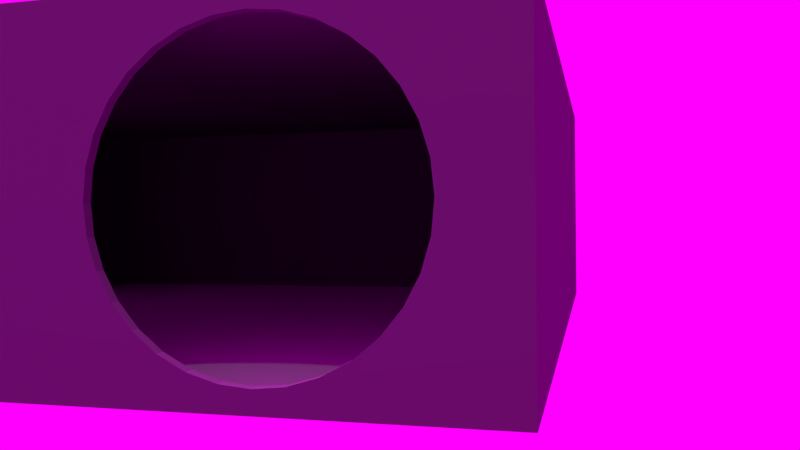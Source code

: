 # Source: sl-computermitinhalt.blend  (saved by Blender 2.75.0; exported with 4.5.12 LTS)
import bpy
from mathutils import Matrix  # noqa: F401  (used for matrix-valued properties, if any)

bpy.ops.wm.read_factory_settings(use_empty=True)
scene = bpy.context.scene
scene.name = 'Scene'

# ---- collections
col_collection_1 = bpy.data.collections.new('Collection 1'); scene.collection.children.link(col_collection_1)
col_motherboard1 = bpy.data.collections.new('motherboard1')  # instanced only; not linked into the scene
col_kuehler = bpy.data.collections.new('kuehler')  # instanced only; not linked into the scene
col_lueftungsgitter = bpy.data.collections.new('lueftungsgitter')  # instanced only; not linked into the scene
col_luefter = bpy.data.collections.new('luefter')  # instanced only; not linked into the scene

# ---- images (referenced by path relative to the original .blend; pixels are not part of the script)
import os
ASSET_DIR = os.environ.get("B2B_ASSET_DIR", "")  # directory of the original .blend (textures are referenced by path, not embedded)
HERE = os.path.dirname(os.path.abspath(__file__))  # packed textures are extracted next to this script under _unpacked/

def load_image(name, relpath, width, height, colorspace="sRGB"):
    """Load a texture the original file referenced (path relative to the .blend, or extracted next to this script)."""
    p = next((c for c in (os.path.join(HERE, relpath), os.path.join(ASSET_DIR, relpath)) if relpath and os.path.exists(c)), "")
    if p:
        img = bpy.data.images.load(p, check_existing=True)
        img.name = name
    else:  # same state as the original file: an image datablock whose file is absent (Cycles renders it pink)
        img = bpy.data.images.new(name, width, height)
        img.source = "FILE"
        img.filepath = "//" + (relpath or name)
    img.colorspace_settings.name = colorspace
    return img
img_sl_dust_png = load_image('sl-dust.png', '', 1024, 1024, 'sRGB')
img_sl_sky_jpg = load_image('sl-sky.jpg', 'sl-sky.jpg', 1024, 1024, 'sRGB')

# ---- materials (node trees are filled in below, after node groups)
mat_material = bpy.data.materials.new('Material')
mat_material.alpha_threshold = 0.0
mat_material.roughness = 0.5
mat_material.line_color = (0.0, 0.0, 0.0, 1.0)
mat_staubig = bpy.data.materials.new('staubig')
mat_staubig.alpha_threshold = 0.0
mat_staubig.diffuse_color = (0.2063, 0.002622, 0.00639, 1.0)
mat_staubig.specular_color = (0.35, 0.35, 0.35)
mat_staubig.roughness = 0.5
mat_staubig.specular_intensity = 1.0

# ---- material node trees
mat_material.use_nodes = True; mat_material.node_tree.nodes.clear()
_N = mat_material.node_tree.nodes; _L = mat_material.node_tree.links
n0 = _N.new('ShaderNodeOutputMaterial'); n0.name = 'Material Output'; n0.location = (300, 300)
n1 = _N.new('ShaderNodeBsdfDiffuse'); n1.name = 'Diffuse BSDF'; n1.location = (10, 300)
_L.new(n1.outputs[0], n0.inputs[0])
n0.is_active_output = True
mat_staubig.use_nodes = True; mat_staubig.node_tree.nodes.clear()
_N = mat_staubig.node_tree.nodes; _L = mat_staubig.node_tree.links
n0 = _N.new('ShaderNodeMixShader'); n0.name = 'Mix Shader.002'; n0.location = (220, -274)
n1 = _N.new('ShaderNodeBsdfAnisotropic'); n1.name = 'Glossy BSDF.002'; n1.location = (-5, -360)
n1.distribution = 'BECKMANN'
n1.inputs[0].default_value = (1.0, 1.0, 1.0, 1.0)
n2 = _N.new('ShaderNodeMixShader'); n2.name = 'Mix Shader.001'; n2.location = (415, -130)
n3 = _N.new('ShaderNodeBsdfAnisotropic'); n3.name = 'Glossy BSDF'; n3.location = (-5, -197)
n3.distribution = 'GGX'
n3.inputs[0].default_value = (1.0, 1.0, 1.0, 1.0)
n4 = _N.new('ShaderNodeMapping'); n4.name = 'Mapping'; n4.location = (75, 686)
n4.inputs[3].default_value = (0.3, 0.3, 0.3)
n5 = _N.new('ShaderNodeTexImage'); n5.name = 'Image Texture.004'; n5.location = (365, 675)
n5.width = 140
n5.image = img_sl_dust_png
n5.projection = 'BOX'
n5.projection_blend = 0.3
n6 = _N.new('ShaderNodeTexCoord'); n6.name = 'Texture Coordinate'; n6.location = (-115, 668)
n7 = _N.new('ShaderNodeSeparateColor'); n7.name = 'Separate RGB'; n7.location = (-11, 830)
n8 = _N.new('ShaderNodeLayerWeight'); n8.name = 'Layer Weight.001'; n8.location = (-11, 960)
n9 = _N.new('ShaderNodeGamma'); n9.name = 'Gamma'; n9.location = (367, 807)
n9.inputs[1].default_value = 2.2
n10 = _N.new('ShaderNodeMix'); n10.name = 'Mix'; n10.location = (179, 882)
n10.data_type = 'RGBA'
n10.clamp_result = True
n10.inputs[0].default_value = 0.65
n11 = _N.new('ShaderNodeMix'); n11.name = 'Mix.006'; n11.location = (-198, 882)
n11.data_type = 'RGBA'
n11.clamp_result = True
n11.inputs[0].default_value = 1.0
n12 = _N.new('ShaderNodeNewGeometry'); n12.name = 'Geometry'; n12.location = (-379, 916)
n13 = _N.new('ShaderNodeMix'); n13.name = 'Mix.008'; n13.location = (599, 805)
n13.data_type = 'RGBA'
n13.blend_type = 'OVERLAY'
n13.inputs[0].default_value = 1.0
n14 = _N.new('ShaderNodeMath'); n14.name = 'Math.004'; n14.location = (55, -154)
n14.hide = True
n14.use_clamp = True
n14.inputs[0].default_value = 0.0
n15 = _N.new('ShaderNodeMath'); n15.name = 'Math.005'; n15.location = (-131, -293)
n15.hide = True
n15.use_clamp = True
n15.inputs[0].default_value = 0.1306
n16 = _N.new('ShaderNodeMath'); n16.name = 'Math.006'; n16.location = (-131, -455)
n16.hide = True
n16.use_clamp = True
n16.inputs[0].default_value = 0.3429
n17 = _N.new('NodeReroute'); n17.name = 'Reroute.010'; n17.location = (-211, -171)
n17.width = 16
n17.socket_idname = 'NodeSocketFloat'
n18 = _N.new('ShaderNodeBsdfAnisotropic'); n18.name = 'Glossy BSDF.001'; n18.location = (215, -115)
n18.distribution = 'GGX'
n18.inputs[0].default_value = (1.0, 1.0, 1.0, 1.0)
n19 = _N.new('ShaderNodeLayerWeight'); n19.name = 'Layer Weight.002'; n19.location = (-20, 239)
n19.inputs[0].default_value = 0.25
n20 = _N.new('ShaderNodeMath'); n20.name = 'Math.003'; n20.location = (460, 256)
n20.operation = 'MULTIPLY'
n21 = _N.new('ShaderNodeRGBCurve'); n21.name = 'RGB Curves'; n21.location = (170, 339)
_c = n21.mapping.curves[3]
while len(_c.points) > 2: _c.points.remove(_c.points[-1])
_c.points[0].location = (0.0, 0.0); _c.points[0].handle_type = 'AUTO'
_c.points[1].location = (0.74091, 0.25); _c.points[1].handle_type = 'AUTO'
_p = _c.points.new(1.0, 1.0); _p.handle_type = 'AUTO'
n21.mapping.update()
n22 = _N.new('NodeReroute'); n22.name = 'Reroute.005'; n22.location = (809, -22)
n22.width = 16
n22.socket_idname = 'NodeSocketShader'
n23 = _N.new('NodeReroute'); n23.name = 'Reroute.007'; n23.location = (809, -1)
n23.width = 16
n23.socket_idname = 'NodeSocketFloat'
n24 = _N.new('NodeReroute'); n24.name = 'Reroute.006'; n24.location = (809, -43)
n24.width = 16
n24.socket_idname = 'NodeSocketShader'
n25 = _N.new('NodeReroute'); n25.name = 'Reroute.002'; n25.location = (990, 378)
n25.width = 16
n25.socket_idname = 'NodeSocketFloat'
n26 = _N.new('NodeReroute'); n26.name = 'Reroute.001'; n26.location = (-209, 378)
n26.label = 'Roughness'
n26.width = 16
n26.socket_idname = 'NodeSocketFloat'
n27 = _N.new('ShaderNodeMath'); n27.name = 'Math.002'; n27.location = (789, 796)
n27.mute = True
n27.operation = 'MULTIPLY'
n27.use_clamp = True
n27.inputs[1].default_value = 2.0
n28 = _N.new('ShaderNodeBsdfDiffuse'); n28.name = 'Diffuse BSDF.002'; n28.location = (882, -73)
n28.label = 'Dust'
n28.inputs[0].default_value = (0.5443, 0.5443, 0.5443, 1.0)
n28.inputs[1].default_value = 1.0
n29 = _N.new('ShaderNodeOutputMaterial'); n29.name = 'Material Output'; n29.location = (1267, 85)
n30 = _N.new('ShaderNodeBsdfDiffuse'); n30.name = 'Diffuse BSDF.005'; n30.location = (215, 12)
n30.inputs[0].default_value = (0.1384, 0.1384, 0.1384, 1.0)
n31 = _N.new('ShaderNodeMixShader'); n31.name = 'Mix Shader.005'; n31.location = (1077, 97)
n32 = _N.new('ShaderNodeMixShader'); n32.name = 'Mix Shader'; n32.location = (887, 55)
n32.label = 'Clean Material'
n33 = _N.new('ShaderNodeMath'); n33.name = 'Math'; n33.location = (0, 0)
n33.operation = 'POWER'
n34 = _N.new('ShaderNodeMath'); n34.name = 'Math.001'; n34.location = (0, 0)
n34.operation = 'POWER'
n35 = _N.new('ShaderNodeMath'); n35.name = 'Math.007'; n35.location = (0, 0)
n35.operation = 'POWER'
_L.new(n23.outputs[0], n32.inputs[0])
_L.new(n24.outputs[0], n32.inputs[2])
_L.new(n18.outputs[0], n2.inputs[1])
_L.new(n0.outputs[0], n2.inputs[2])
_L.new(n3.outputs[0], n0.inputs[1])
_L.new(n1.outputs[0], n0.inputs[2])
_L.new(n8.outputs[1], n10.inputs[6])
_L.new(n28.outputs[0], n31.inputs[2])
_L.new(n2.outputs[0], n24.inputs[0])
_L.new(n7.outputs[2], n10.inputs[7])
_L.new(n19.outputs[1], n21.inputs[1])
_L.new(n21.outputs[0], n20.inputs[0])
_L.new(n25.outputs[0], n31.inputs[0])
_L.new(n10.outputs[2], n9.inputs[0])
_L.new(n11.outputs[2], n7.inputs[0])
_L.new(n12.outputs[1], n11.inputs[7])
_L.new(n13.outputs[2], n27.inputs[0])
_L.new(n30.outputs[0], n22.inputs[0])
_L.new(n20.outputs[0], n23.inputs[0])
_L.new(n26.outputs[0], n17.inputs[0])
_L.new(n17.outputs[0], n14.inputs[1])
_L.new(n17.outputs[0], n15.inputs[1])
_L.new(n17.outputs[0], n16.inputs[1])
_L.new(n9.outputs[0], n13.inputs[6])
_L.new(n5.outputs[0], n13.inputs[7])
_L.new(n4.outputs[0], n5.inputs[0])
_L.new(n6.outputs[3], n4.inputs[0])
_L.new(n31.outputs[0], n29.inputs[0])
_L.new(n25.outputs[0], n26.inputs[0])
_L.new(n27.outputs[0], n25.inputs[0])
_L.new(n22.outputs[0], n31.inputs[1])
_L.new(n14.outputs[0], n33.inputs[0])
_L.new(n33.outputs[0], n18.inputs[1])
_L.new(n16.outputs[0], n34.inputs[0])
_L.new(n34.outputs[0], n1.inputs[1])
_L.new(n15.outputs[0], n35.inputs[0])
_L.new(n35.outputs[0], n3.inputs[1])
n29.is_active_output = True

# ---- world
world_world = bpy.data.worlds.new('World'); scene.world = world_world
world_world.use_nodes = True; world_world.node_tree.nodes.clear()
_N = world_world.node_tree.nodes; _L = world_world.node_tree.links
n0 = _N.new('ShaderNodeOutputWorld'); n0.name = 'World Output'; n0.location = (300, 300)
n1 = _N.new('ShaderNodeBackground'); n1.name = 'Background'; n1.location = (10, 300)
n2 = _N.new('ShaderNodeTexEnvironment'); n2.name = 'Environment Texture'; n2.location = (-180, 300)
n2.width = 140
n2.image = img_sl_sky_jpg
_L.new(n1.outputs[0], n0.inputs[0])
_L.new(n2.outputs[0], n1.inputs[0])
n0.is_active_output = True
world_world.color = (0.05088, 0.05088, 0.05088)
world_world.use_sun_shadow = False
world_world.sun_shadow_jitter_overblur = 0.0
world_world.cycles.sampling_method = 'MANUAL'
world_world.cycles.sample_map_resolution = 256

# ---- cameras
cam_camera = bpy.data.cameras.new('Camera')
cam_camera.sensor_fit = 'HORIZONTAL'
cam_camera.clip_start = 0.001
cam_camera.clip_end = 100.0
cam_camera.lens = 35.0
cam_camera.ortho_scale = 7.314
cam_camera.dof.focus_distance = 0.0

# ---- lights
light_lamp = bpy.data.lights.new('Lamp', 'POINT')
light_lamp.transmission_factor = 0.0
light_lamp.cutoff_distance = 30.0
light_lamp.energy = 100.0
light_lamp.shadow_buffer_clip_start = 1.001
light_lamp.shadow_soft_size = 0.1
light_lamp.shadow_maximum_resolution = 0.006
light_lamp.use_absolute_resolution = True
light_lamp.cycles.use_multiple_importance_sampling = False

# ---- meshes
me_cylinder = bpy.data.meshes.new('Cylinder')
me_cylinder.from_pydata([(0.0, 1.0, -1.0), (0.0, 1.0, 1.0), (0.1951, 0.9808, -1.0), (0.1951, 0.9808, 1.0), (0.3827, 0.9239, -1.0), (0.3827, 0.9239, 1.0), (0.5556, 0.8315, -1.0), (0.5556, 0.8315, 1.0), (0.7071, 0.7071, -1.0), (0.7071, 0.7071, 1.0), (0.8315, 0.5556, -1.0), (0.8315, 0.5556, 1.0), (0.9239, 0.3827, -1.0), (0.9239, 0.3827, 1.0), (0.9808, 0.1951, -1.0), (0.9808, 0.1951, 1.0), (1.0, 7.55e-08, -1.0), (1.0, 7.55e-08, 1.0), (0.9808, -0.1951, -1.0), (0.9808, -0.1951, 1.0), (0.9239, -0.3827, -1.0), (0.9239, -0.3827, 1.0), (0.8315, -0.5556, -1.0), (0.8315, -0.5556, 1.0), (0.7071, -0.7071, -1.0), (0.7071, -0.7071, 1.0), (0.5556, -0.8315, -1.0), (0.5556, -0.8315, 1.0), (0.3827, -0.9239, -1.0), (0.3827, -0.9239, 1.0), (0.1951, -0.9808, -1.0), (0.1951, -0.9808, 1.0), (-3.258e-07, -1.0, -1.0), (-3.258e-07, -1.0, 1.0), (-0.1951, -0.9808, -1.0), (-0.1951, -0.9808, 1.0), (-0.3827, -0.9239, -1.0), (-0.3827, -0.9239, 1.0), (-0.5556, -0.8315, -1.0), (-0.5556, -0.8315, 1.0), (-0.7071, -0.7071, -1.0), (-0.7071, -0.7071, 1.0), (-0.8315, -0.5556, -1.0), (-0.8315, -0.5556, 1.0), (-0.9239, -0.3827, -1.0), (-0.9239, -0.3827, 1.0), (-0.9808, -0.1951, -1.0), (-0.9808, -0.1951, 1.0), (-1.0, 9.656e-07, -1.0), (-1.0, 9.656e-07, 1.0), (-0.9808, 0.1951, -1.0), (-0.9808, 0.1951, 1.0), (-0.9239, 0.3827, -1.0), (-0.9239, 0.3827, 1.0), (-0.8315, 0.5556, -1.0), (-0.8315, 0.5556, 1.0), (-0.7071, 0.7071, -1.0), (-0.7071, 0.7071, 1.0), (-0.5556, 0.8315, -1.0), (-0.5556, 0.8315, 1.0), (-0.3827, 0.9239, -1.0), (-0.3827, 0.9239, 1.0), (-0.1951, 0.9808, -1.0), (-0.1951, 0.9808, 1.0)], [], [(0, 1, 3, 2), (2, 3, 5, 4), (4, 5, 7, 6), (6, 7, 9, 8), (8, 9, 11, 10), (10, 11, 13, 12), (12, 13, 15, 14), (14, 15, 17, 16), (16, 17, 19, 18), (18, 19, 21, 20), (20, 21, 23, 22), (22, 23, 25, 24), (24, 25, 27, 26), (26, 27, 29, 28), (28, 29, 31, 30), (30, 31, 33, 32), (32, 33, 35, 34), (34, 35, 37, 36), (36, 37, 39, 38), (38, 39, 41, 40), (40, 41, 43, 42), (42, 43, 45, 44), (44, 45, 47, 46), (46, 47, 49, 48), (48, 49, 51, 50), (50, 51, 53, 52), (52, 53, 55, 54), (54, 55, 57, 56), (56, 57, 59, 58), (58, 59, 61, 60), (3, 1, 63, 61, 59, 57, 55, 53, 51, 49, 47, 45, 43, 41, 39, 37, 35, 33, 31, 29, 27, 25, 23, 21, 19, 17, 15, 13, 11, 9, 7, 5), (62, 63, 1, 0), (60, 61, 63, 62), (0, 2, 4, 6, 8, 10, 12, 14, 16, 18, 20, 22, 24, 26, 28, 30, 32, 34, 36, 38, 40, 42, 44, 46, 48, 50, 52, 54, 56, 58, 60, 62)])
me_cylinder.use_remesh_preserve_volume = False
me_cylinder.use_remesh_preserve_attributes = False
me_cylinder.use_mirror_vertex_groups = False
me_cylinder.update()
me_cube_002 = bpy.data.meshes.new('Cube.002')
me_cube_002.from_pydata([(-1.0, -1.0, -1.0), (-1.0, -1.0, 1.0), (-1.0, 1.0, -1.0), (-1.0, 1.0, 1.0), (1.0, -1.0, -1.0), (1.0, -1.0, 1.0), (1.0, 1.0, -1.0), (1.0, 1.0, 1.0)], [], [(1, 3, 2, 0), (3, 7, 6, 2), (7, 5, 4, 6), (5, 1, 0, 4), (0, 2, 6, 4), (5, 7, 3, 1)])
me_cube_002.use_remesh_preserve_volume = False
me_cube_002.use_remesh_preserve_attributes = False
me_cube_002.use_mirror_vertex_groups = False
me_cube_002.update()
me_cube = bpy.data.meshes.new('Cube')
me_cube.from_pydata([(1.0, 1.0, -1.0), (1.0, -1.0, -1.0), (-1.0, -1.0, -1.0), (-1.0, 1.0, -1.0), (1.0, 1.0, 1.0), (1.0, -1.0, 1.0), (-1.0, -1.0, 1.0), (-1.0, 1.0, 1.0)], [], [(0, 1, 2, 3), (4, 7, 6, 5), (0, 4, 5, 1), (1, 5, 6, 2), (2, 6, 7, 3), (4, 0, 3, 7)])
me_cube.materials.append(mat_material)
me_cube.use_remesh_preserve_volume = False
me_cube.use_remesh_preserve_attributes = False
me_cube.use_mirror_vertex_groups = False
me_cube.update()
me_cube_001 = bpy.data.meshes.new('Cube.001')
me_cube_001.from_pydata([(1.0, 1.0, -1.0), (1.0, -1.0, -1.0), (-1.0, -1.0, -1.0), (-1.0, 1.0, -1.0), (1.0, 1.0, 1.0), (1.0, -1.0, 1.0), (-1.0, -1.0, 1.0), (-1.0, 1.0, 1.0)], [], [(0, 1, 2, 3), (4, 7, 6, 5), (0, 4, 5, 1), (1, 5, 6, 2), (2, 6, 7, 3), (4, 0, 3, 7)])
me_cube_001.materials.append(mat_staubig)
me_cube_001.use_remesh_preserve_volume = False
me_cube_001.use_remesh_preserve_attributes = False
me_cube_001.use_mirror_vertex_groups = False
me_cube_001.update()

# ---- objects
ob_motherboard1 = bpy.data.objects.new('motherboard1', None)
ob_kuehler = bpy.data.objects.new('kuehler', None)
ob_lueftungsgitter = bpy.data.objects.new('lueftungsgitter', None)
ob_cylinder = bpy.data.objects.new('Cylinder', me_cylinder)
ob_cube_002 = bpy.data.objects.new('Cube.002', me_cube_002)
ob_cube = bpy.data.objects.new('Cube', me_cube)
ob_cube_001 = bpy.data.objects.new('Cube.001', me_cube_001)
ob_lamp = bpy.data.objects.new('Lamp', light_lamp)
ob_camera = bpy.data.objects.new('Camera', cam_camera)
ob_cylinder_001 = bpy.data.objects.new('Cylinder.001', None)
ob_cylinder_003 = bpy.data.objects.new('Cylinder.003', None)
ob_luefter = bpy.data.objects.new('luefter', None)

# ---- transforms, parenting, visibility, modifiers, constraints
ob_motherboard1.location = (-0.0637, -0.01023, -0.3524)
ob_motherboard1.rotation_euler = (0.0, -0.0, 3.142)
ob_motherboard1.empty_image_offset = (0.0, 0.0)
ob_motherboard1.show_instancer_for_render = False
ob_motherboard1.instance_type = 'COLLECTION'
ob_motherboard1.lineart.crease_threshold = 0.0
ob_kuehler.location = (-0.4734, -0.06736, -0.3345)
ob_kuehler.rotation_euler = (0.0, -0.0, 1.571)
ob_kuehler.scale = (0.1186, 0.1186, 0.1186)
ob_kuehler.empty_image_offset = (0.0, 0.0)
ob_kuehler.show_instancer_for_render = False
ob_kuehler.instance_type = 'COLLECTION'
ob_kuehler.lineart.crease_threshold = 0.0
ob_lueftungsgitter.location = (1.212, 0.6587, -0.000886)
ob_lueftungsgitter.rotation_euler = (-1.571, 0.7854, -1.571)
ob_lueftungsgitter.scale = (0.0616, 0.0616, 0.0616)
ob_lueftungsgitter.empty_image_offset = (0.0, 0.0)
ob_lueftungsgitter.show_instancer_for_render = False
ob_lueftungsgitter.instance_type = 'COLLECTION'
ob_lueftungsgitter.lineart.crease_threshold = 0.0
ob_cylinder.location = (1.089, 0.6606, 0.0)
ob_cylinder.rotation_euler = (1.571, -0.0, 1.571)
ob_cylinder.scale = (0.3626, 0.3626, 0.3626)
ob_cylinder.hide_viewport = True
ob_cylinder.hide_render = True
ob_cylinder.lineart.crease_threshold = 0.0
ob_cube_002.location = (0.7004, -1.261, 0.0)
ob_cube_002.scale = (0.3745, 0.3745, 0.3745)
ob_cube_002.hide_viewport = True
ob_cube_002.hide_render = True
ob_cube_002.lineart.crease_threshold = 0.0
ob_cube.location = (0.0, 0.0, 0.0)
ob_cube.scale = (1.177, 1.177, 0.3908)
ob_cube.lock_rotations_4d = False
ob_cube.empty_display_type = 'ARROWS'
ob_cube.hide_viewport = True
ob_cube.hide_render = True
ob_cube.lineart.crease_threshold = 0.0
ob_cube_001.location = (0.0, 0.0, 0.0)
ob_cube_001.scale = (1.202, 1.202, 0.4151)
ob_cube_001.lock_rotations_4d = False
ob_cube_001.empty_display_type = 'ARROWS'
ob_cube_001.lineart.crease_threshold = 0.0
_m = ob_cube_001.modifiers.new('Boolean', 'BOOLEAN')
_m.object = ob_cube
_m.solver = 'FAST'
_m = ob_cube_001.modifiers.new('Boolean.001', 'BOOLEAN')
_m.object = ob_cube_002
_m.solver = 'FAST'
_m = ob_cube_001.modifiers.new('Boolean.002', 'BOOLEAN')
_m.object = ob_cylinder
_m.solver = 'FAST'
ob_lamp.location = (4.076, 1.005, 5.904)
ob_lamp.rotation_euler = (0.6503, 0.05522, 1.866)
ob_lamp.lock_rotations_4d = False
ob_lamp.empty_display_type = 'ARROWS'
ob_lamp.color = (0.0, 0.0, 0.0, 0.0)
ob_lamp.lineart.crease_threshold = 0.0
ob_camera.location = (2.567, 1.308, -0.03153)
ob_camera.rotation_euler = (1.557, 0.012, 1.821)
ob_camera.lock_rotations_4d = False
ob_camera.empty_display_type = 'ARROWS'
ob_camera.color = (0.0, 0.0, 0.0, 0.0)
ob_camera.display_type = 'WIRE'
ob_camera.lineart.crease_threshold = 0.0
ob_cylinder_001.location = (0.0, 0.0, 0.0)
ob_cylinder_003.location = (0.0, 0.0, 0.0)
ob_luefter.location = (1.125, 0.6587, -0.000886)
ob_luefter.rotation_euler = (-3.142, 1.571, 0.0)
ob_luefter.scale = (0.08041, 0.08041, 0.08041)
ob_luefter.empty_image_offset = (0.0, 0.0)
ob_luefter.show_instancer_for_render = False
ob_luefter.instance_type = 'COLLECTION'
ob_luefter.lineart.crease_threshold = 0.0
ob_motherboard1.instance_collection = col_motherboard1
ob_kuehler.instance_collection = col_kuehler
ob_lueftungsgitter.instance_collection = col_lueftungsgitter
ob_luefter.instance_collection = col_luefter

# ---- collection membership
col_collection_1.objects.link(ob_motherboard1)
col_collection_1.objects.link(ob_kuehler)
col_collection_1.objects.link(ob_lueftungsgitter)
col_collection_1.objects.link(ob_cylinder)
col_collection_1.objects.link(ob_cube_002)
col_collection_1.objects.link(ob_cube)
col_collection_1.objects.link(ob_cube_001)
col_collection_1.objects.link(ob_lamp)
col_collection_1.objects.link(ob_camera)
col_collection_1.objects.link(ob_cylinder_001)
col_collection_1.objects.link(ob_cylinder_003)
col_collection_1.objects.link(ob_luefter)

# ---- scene / render settings (as saved in the file)
scene.camera = ob_camera
scene.frame_start = 1; scene.frame_end = 250; scene.frame_set(198)
scene.render.engine = 'CYCLES'
scene.render.dither_intensity = 0.0
scene.render.use_motion_blur = True
scene.cycles.use_denoising = False
scene.cycles.samples = 300
scene.cycles.sampling_pattern = 'TABULATED_SOBOL'
scene.cycles.light_sampling_threshold = 0.0
scene.cycles.use_adaptive_sampling = False
scene.cycles.use_light_tree = False
scene.cycles.blur_glossy = 0.0
scene.cycles.max_bounces = 128
scene.cycles.diffuse_bounces = 128
scene.cycles.glossy_bounces = 128
scene.cycles.transmission_bounces = 128
scene.cycles.volume_bounces = 128
scene.cycles.transparent_max_bounces = 128
scene.cycles.pixel_filter_type = 'GAUSSIAN'
scene.cycles.sample_clamp_indirect = 0.0
scene.view_settings.view_transform = 'Standard'
bpy.context.view_layer.update()
